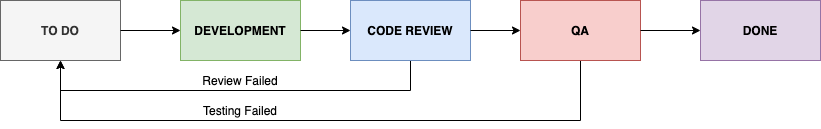

The diagram above was exported from draw.io. Its source (the exported page's mxGraphModel, read from the mxfile embedded in the PNG):
<mxGraphModel dx="786" dy="1130" grid="1" gridSize="10" guides="1" tooltips="1" connect="1" arrows="1" fold="1" page="1" pageScale="1" pageWidth="1100" pageHeight="850" math="0" shadow="0">
  <root>
    <mxCell id="0" />
    <mxCell id="1" parent="0" />
    <mxCell id="0Xf7WHUrEii5SZG0kW24-1" value="&lt;b&gt;TO DO&lt;/b&gt;" style="rounded=0;whiteSpace=wrap;html=1;fillColor=#f5f5f5;strokeColor=#666666;fontColor=#333333;" parent="1" vertex="1">
      <mxGeometry x="60" y="150" width="120" height="60" as="geometry" />
    </mxCell>
    <mxCell id="0Xf7WHUrEii5SZG0kW24-2" value="&lt;b&gt;DEVELOPMENT&lt;/b&gt;" style="rounded=0;whiteSpace=wrap;html=1;fillColor=#d5e8d4;strokeColor=#82b366;" parent="1" vertex="1">
      <mxGeometry x="240" y="150" width="120" height="60" as="geometry" />
    </mxCell>
    <mxCell id="0Xf7WHUrEii5SZG0kW24-14" style="edgeStyle=orthogonalEdgeStyle;rounded=0;orthogonalLoop=1;jettySize=auto;html=1;entryX=0.5;entryY=1;entryDx=0;entryDy=0;" parent="1" source="0Xf7WHUrEii5SZG0kW24-3" target="0Xf7WHUrEii5SZG0kW24-1" edge="1">
      <mxGeometry relative="1" as="geometry">
        <Array as="points">
          <mxPoint x="470" y="240" />
          <mxPoint x="120" y="240" />
        </Array>
      </mxGeometry>
    </mxCell>
    <mxCell id="0Xf7WHUrEii5SZG0kW24-3" value="&lt;b&gt;CODE REVIEW&lt;/b&gt;" style="rounded=0;whiteSpace=wrap;html=1;fillColor=#dae8fc;strokeColor=#6c8ebf;" parent="1" vertex="1">
      <mxGeometry x="410" y="150" width="120" height="60" as="geometry" />
    </mxCell>
    <mxCell id="0Xf7WHUrEii5SZG0kW24-17" style="edgeStyle=orthogonalEdgeStyle;rounded=0;orthogonalLoop=1;jettySize=auto;html=1;entryX=0.5;entryY=1;entryDx=0;entryDy=0;" parent="1" source="0Xf7WHUrEii5SZG0kW24-4" target="0Xf7WHUrEii5SZG0kW24-1" edge="1">
      <mxGeometry relative="1" as="geometry">
        <Array as="points">
          <mxPoint x="640" y="270" />
          <mxPoint x="120" y="270" />
        </Array>
      </mxGeometry>
    </mxCell>
    <mxCell id="0Xf7WHUrEii5SZG0kW24-4" value="&lt;b&gt;QA&lt;/b&gt;" style="rounded=0;whiteSpace=wrap;html=1;fillColor=#f8cecc;strokeColor=#b85450;" parent="1" vertex="1">
      <mxGeometry x="580" y="150" width="120" height="60" as="geometry" />
    </mxCell>
    <mxCell id="0Xf7WHUrEii5SZG0kW24-5" value="&lt;b&gt;DONE&lt;/b&gt;" style="rounded=0;whiteSpace=wrap;html=1;fillColor=#e1d5e7;strokeColor=#9673a6;" parent="1" vertex="1">
      <mxGeometry x="760" y="150" width="120" height="60" as="geometry" />
    </mxCell>
    <mxCell id="0Xf7WHUrEii5SZG0kW24-6" value="" style="endArrow=classic;html=1;exitX=1;exitY=0.5;exitDx=0;exitDy=0;entryX=0;entryY=0.5;entryDx=0;entryDy=0;" parent="1" source="0Xf7WHUrEii5SZG0kW24-1" target="0Xf7WHUrEii5SZG0kW24-2" edge="1">
      <mxGeometry width="50" height="50" relative="1" as="geometry">
        <mxPoint x="60" y="310" as="sourcePoint" />
        <mxPoint x="110" y="260" as="targetPoint" />
      </mxGeometry>
    </mxCell>
    <mxCell id="0Xf7WHUrEii5SZG0kW24-7" value="" style="endArrow=classic;html=1;entryX=0;entryY=0.5;entryDx=0;entryDy=0;exitX=1;exitY=0.5;exitDx=0;exitDy=0;" parent="1" source="0Xf7WHUrEii5SZG0kW24-2" target="0Xf7WHUrEii5SZG0kW24-3" edge="1">
      <mxGeometry width="50" height="50" relative="1" as="geometry">
        <mxPoint x="200" y="470" as="sourcePoint" />
        <mxPoint x="250" y="420" as="targetPoint" />
      </mxGeometry>
    </mxCell>
    <mxCell id="0Xf7WHUrEii5SZG0kW24-9" value="" style="endArrow=classic;html=1;entryX=0;entryY=0.5;entryDx=0;entryDy=0;exitX=1;exitY=0.5;exitDx=0;exitDy=0;" parent="1" source="0Xf7WHUrEii5SZG0kW24-3" target="0Xf7WHUrEii5SZG0kW24-4" edge="1">
      <mxGeometry width="50" height="50" relative="1" as="geometry">
        <mxPoint x="290" y="480" as="sourcePoint" />
        <mxPoint x="340" y="430" as="targetPoint" />
      </mxGeometry>
    </mxCell>
    <mxCell id="0Xf7WHUrEii5SZG0kW24-12" value="" style="endArrow=classic;html=1;entryX=0;entryY=0.5;entryDx=0;entryDy=0;exitX=1;exitY=0.5;exitDx=0;exitDy=0;" parent="1" source="0Xf7WHUrEii5SZG0kW24-4" target="0Xf7WHUrEii5SZG0kW24-5" edge="1">
      <mxGeometry width="50" height="50" relative="1" as="geometry">
        <mxPoint x="60" y="310" as="sourcePoint" />
        <mxPoint x="110" y="260" as="targetPoint" />
      </mxGeometry>
    </mxCell>
    <mxCell id="0Xf7WHUrEii5SZG0kW24-19" value="Review Failed" style="text;html=1;strokeColor=none;fillColor=none;align=center;verticalAlign=middle;whiteSpace=wrap;rounded=0;" parent="1" vertex="1">
      <mxGeometry x="240" y="220" width="120" height="20" as="geometry" />
    </mxCell>
    <mxCell id="0Xf7WHUrEii5SZG0kW24-20" value="Testing Failed" style="text;html=1;strokeColor=none;fillColor=none;align=center;verticalAlign=middle;whiteSpace=wrap;rounded=0;" parent="1" vertex="1">
      <mxGeometry x="240" y="250" width="120" height="20" as="geometry" />
    </mxCell>
  </root>
</mxGraphModel>